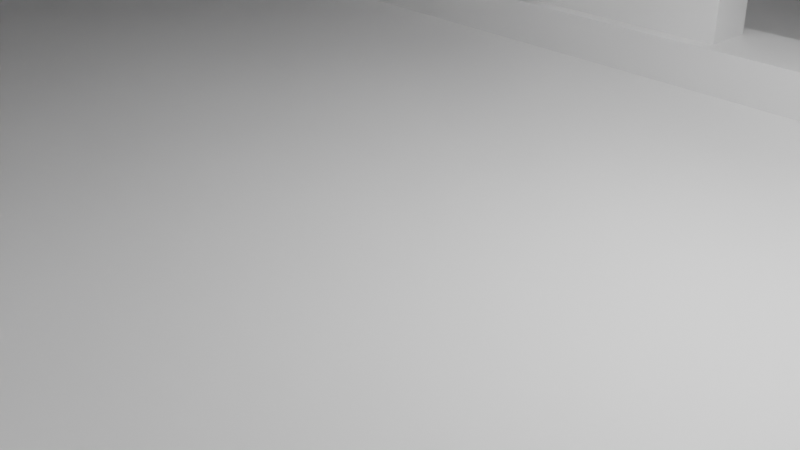 # Source: estacionServicio.blend  (saved by Blender 3.2.14; exported with 4.5.12 LTS)
import bpy
from mathutils import Matrix  # noqa: F401  (used for matrix-valued properties, if any)

bpy.ops.wm.read_factory_settings(use_empty=True)
scene = bpy.context.scene
scene.name = 'Scene'

# ---- collections
col_collection = bpy.data.collections.new('Collection'); scene.collection.children.link(col_collection)

# ---- images (referenced by path relative to the original .blend; pixels are not part of the script)
import os
ASSET_DIR = os.environ.get("B2B_ASSET_DIR", "")  # directory of the original .blend (textures are referenced by path, not embedded)
HERE = os.path.dirname(os.path.abspath(__file__))  # packed textures are extracted next to this script under _unpacked/

def load_image(name, relpath, width, height, colorspace="sRGB"):
    """Load a texture the original file referenced (path relative to the .blend, or extracted next to this script)."""
    p = next((c for c in (os.path.join(HERE, relpath), os.path.join(ASSET_DIR, relpath)) if relpath and os.path.exists(c)), "")
    if p:
        img = bpy.data.images.load(p, check_existing=True)
        img.name = name
    else:  # same state as the original file: an image datablock whose file is absent (Cycles renders it pink)
        img = bpy.data.images.new(name, width, height)
        img.source = "FILE"
        img.filepath = "//" + (relpath or name)
    img.colorspace_settings.name = colorspace
    return img
img_logoypf_png = load_image('logoYpf.png', 'imagenes/logoYpf.png', 1024, 1024, 'sRGB')

# ---- materials (node trees are filled in below, after node groups)
mat_default_obj = bpy.data.materials.new('Default OBJ')
mat_default_obj.use_transparent_shadow = False
mat_material_001 = bpy.data.materials.new('Material.001')
mat_material_001.use_transparent_shadow = False
mat_material_001.preview_render_type = 'CUBE'

# ---- material node trees
mat_default_obj.use_nodes = True; mat_default_obj.node_tree.nodes.clear()
_N = mat_default_obj.node_tree.nodes; _L = mat_default_obj.node_tree.links
n0 = _N.new('ShaderNodeBsdfPrincipled'); n0.name = 'Principled BSDF'; n0.location = (10, 300)
n0.distribution = 'GGX'
n0.subsurface_method = 'RANDOM_WALK_SKIN'
n0.inputs[3].default_value = 1.45
n0.inputs[27].default_value = (0.0, 0.0, 0.0, 1.0)
n0.inputs[28].default_value = 1.0
n1 = _N.new('ShaderNodeOutputMaterial'); n1.name = 'Material Output'; n1.location = (300, 300)
_L.new(n0.outputs[0], n1.inputs[0])
n1.is_active_output = True
mat_material_001.use_nodes = True; mat_material_001.node_tree.nodes.clear()
_N = mat_material_001.node_tree.nodes; _L = mat_material_001.node_tree.links
n0 = _N.new('ShaderNodeOutputMaterial'); n0.name = 'Material Output'; n0.location = (300, 300)
n1 = _N.new('ShaderNodeBsdfDiffuse'); n1.name = 'BSDF Difuso'; n1.location = (10, 300)
n2 = _N.new('ShaderNodeTexImage'); n2.name = 'Imagen'; n2.location = (-280, 280)
n2.image = img_logoypf_png
_L.new(n1.outputs[0], n0.inputs[0])
_L.new(n2.outputs[0], n1.inputs[0])
n0.is_active_output = True

# ---- world
world_world = bpy.data.worlds.new('World'); scene.world = world_world
world_world.use_nodes = True; world_world.node_tree.nodes.clear()
_N = world_world.node_tree.nodes; _L = world_world.node_tree.links
n0 = _N.new('ShaderNodeOutputWorld'); n0.name = 'World Output'; n0.location = (300, 300)
n1 = _N.new('ShaderNodeBackground'); n1.name = 'Background'; n1.location = (10, 300)
n1.inputs[0].default_value = (0.05088, 0.05088, 0.05088, 1.0)
_L.new(n1.outputs[0], n0.inputs[0])
n0.is_active_output = True
world_world.color = (0.05088, 0.05088, 0.05088)
world_world.use_sun_shadow = False
world_world.sun_shadow_jitter_overblur = 0.0

# ---- cameras
cam_camera = bpy.data.cameras.new('Camera')
cam_camera.clip_end = 100.0
cam_camera.ortho_scale = 7.314

# ---- lights
light_light = bpy.data.lights.new('Light', 'POINT')
light_light.transmission_factor = 0.0
light_light.energy = 1000.0
light_light.shadow_soft_size = 0.1
light_light.shadow_maximum_resolution = 0.006
light_light.use_absolute_resolution = True

# ---- meshes
me_techo = bpy.data.meshes.new('techo')
me_techo.from_pydata([(10.21, 7.399, 7.0), (9.939, 5.316, 7.0), (10.21, 7.399, -7.0), (9.939, 5.316, -7.0), (-16.94, 10.94, -7.0), (-17.21, 8.853, -7.0), (-16.94, 10.94, 7.0), (-17.21, 8.853, 7.0), (-16.94, 10.94, -7.0), (-16.94, 10.94, 7.0), (10.21, 7.399, -7.0), (10.21, 7.399, 7.0), (-17.21, 8.853, 7.0), (-17.21, 8.853, -7.0), (9.939, 5.316, 7.0), (9.939, 5.316, -7.0), (-16.94, 10.94, 7.0), (-17.21, 8.853, 7.0), (10.21, 7.399, 7.0), (9.939, 5.316, 7.0), (10.21, 7.399, -7.0), (9.939, 5.316, -7.0), (-16.94, 10.94, -7.0), (-17.21, 8.853, -7.0)], [], [(0, 1, 2), (1, 3, 2), (4, 5, 6), (5, 7, 6), (8, 9, 10), (9, 11, 10), (12, 13, 14), (13, 15, 14), (16, 17, 18), (17, 19, 18), (20, 21, 22), (21, 23, 22)])
me_techo.polygons.foreach_set('use_smooth', [True] * 12)
_uv = me_techo.uv_layers.new(name='UVMap')
_uv.uv.foreach_set('vector', [0.0, 1.0, 0.0, 0.0, 1.0, 1.0, 0.0, 0.0, 1.0, 0.0, 1.0, 1.0, 0.0, 1.0, 0.0, 0.0, 1.0, 1.0, 0.0, 0.0, 1.0, 0.0, 1.0, 1.0, 0.0, 1.0, 0.0, 0.0, 1.0, 1.0, 0.0, 0.0, 1.0, 0.0, 1.0, 1.0, 0.0, 1.0, 0.0, 0.0, 1.0, 1.0, 0.0, 0.0, 1.0, 0.0, 1.0, 1.0, 0.0, 1.0, 0.0, 0.0, 1.0, 1.0, 0.0, 0.0, 1.0, 0.0, 1.0, 1.0, 0.0, 1.0, 0.0, 0.0, 1.0, 1.0, 0.0, 0.0, 1.0, 0.0, 1.0, 1.0])
me_techo.materials.append(mat_default_obj)
me_techo.update()
me_techo.normals_split_custom_set([tuple(v) for v in zip(*[iter([0.9916, -0.1292, 0.0, 0.9916, -0.1292, 0.0, 0.9916, -0.1292, 0.0, 0.9916, -0.1292, 0.0, 0.9916, -0.1292, 0.0, 0.9916, -0.1292, 0.0, -0.9916, 0.1292, 0.0, -0.9916, 0.1292, 0.0, -0.9916, 0.1292, 0.0, -0.9916, 0.1292, 0.0, -0.9916, 0.1292, 0.0, -0.9916, 0.1292, 0.0, 0.1292, 0.9916, 0.0, 0.1292, 0.9916, 0.0, 0.1292, 0.9916, 0.0, 0.1292, 0.9916, 0.0, 0.1292, 0.9916, 0.0, 0.1292, 0.9916, 0.0, -0.1292, -0.9916, 0.0, -0.1292, -0.9916, 0.0, -0.1292, -0.9916, 0.0, -0.1292, -0.9916, 0.0, -0.1292, -0.9916, 0.0, -0.1292, -0.9916, 0.0, 3.317e-08, 0.0, 1.0, 2.994e-08, 0.0, 1.0, -2.994e-08, 0.0, 1.0, 2.994e-08, 0.0, 1.0, -3.317e-08, 0.0, 1.0, -2.994e-08, 0.0, 1.0, 0.0, 0.0, -1.0, -1.616e-09, 0.0, -1.0, -3.156e-08, 0.0, -1.0, -1.616e-09, 0.0, -1.0, -3.317e-08, 0.0, -1.0, -3.156e-08, 0.0, -1.0])] * 3)])
me_columna1 = bpy.data.meshes.new('columna1')
me_columna1.from_pydata([(-6.722, 10.5, 6.339), (-6.442, 10.5, 6.264), (-6.722, 0.0, 6.339), (-6.442, 0.0, 6.264), (-6.237, 10.5, 6.059), (-6.237, 0.0, 6.059), (-6.162, 10.5, 5.779), (-6.162, 0.0, 5.779), (-6.237, 10.5, 5.499), (-6.237, 0.0, 5.499), (-6.442, 10.5, 5.294), (-6.442, 0.0, 5.294), (-6.722, 10.5, 5.219), (-6.722, 0.0, 5.219), (-7.002, 10.5, 5.294), (-7.002, 0.0, 5.294), (-7.207, 10.5, 5.499), (-7.207, 0.0, 5.499), (-7.282, 10.5, 5.779), (-7.282, 0.0, 5.779), (-7.207, 10.5, 6.059), (-7.207, 0.0, 6.059), (-7.002, 10.5, 6.264), (-7.002, 0.0, 6.264), (-6.722, 10.5, 6.339), (-6.722, 0.0, 6.339)], [], [(0, 1, 2), (3, 2, 1), (1, 4, 3), (5, 3, 4), (4, 6, 5), (7, 5, 6), (6, 8, 7), (9, 7, 8), (8, 10, 9), (11, 9, 10), (10, 12, 11), (13, 11, 12), (12, 14, 13), (15, 13, 14), (14, 16, 15), (17, 15, 16), (16, 18, 17), (19, 17, 18), (18, 20, 19), (21, 19, 20), (20, 22, 21), (23, 21, 22), (22, 24, 23), (25, 23, 24)])
me_columna1.polygons.foreach_set('use_smooth', [True] * 24)
_uv = me_columna1.uv_layers.new(name='UVMap')
_uv.uv.foreach_set('vector', [0.0, 0.0, 0.08333, 0.0, 0.0, 1.0, 0.08333, 1.0, 0.0, 1.0, 0.08333, 0.0, 0.08333, 0.0, 0.1667, 0.0, 0.08333, 1.0, 0.1667, 1.0, 0.08333, 1.0, 0.1667, 0.0, 0.1667, 0.0, 0.25, 0.0, 0.1667, 1.0, 0.25, 1.0, 0.1667, 1.0, 0.25, 0.0, 0.25, 0.0, 0.3333, 0.0, 0.25, 1.0, 0.3333, 1.0, 0.25, 1.0, 0.3333, 0.0, 0.3333, 0.0, 0.4167, 0.0, 0.3333, 1.0, 0.4167, 1.0, 0.3333, 1.0, 0.4167, 0.0, 0.4167, 0.0, 0.5, 0.0, 0.4167, 1.0, 0.5, 1.0, 0.4167, 1.0, 0.5, 0.0, 0.5, 0.0, 0.5833, 0.0, 0.5, 1.0, 0.5833, 1.0, 0.5, 1.0, 0.5833, 0.0, 0.5833, 0.0, 0.6667, 0.0, 0.5833, 1.0, 0.6667, 1.0, 0.5833, 1.0, 0.6667, 0.0, 0.6667, 0.0, 0.75, 0.0, 0.6667, 1.0, 0.75, 1.0, 0.6667, 1.0, 0.75, 0.0, 0.75, 0.0, 0.8333, 0.0, 0.75, 1.0, 0.8333, 1.0, 0.75, 1.0, 0.8333, 0.0, 0.8333, 0.0, 0.9167, 0.0, 0.8333, 1.0, 0.9167, 1.0, 0.8333, 1.0, 0.9167, 0.0, 0.9167, 0.0, 1.0, 0.0, 0.9167, 1.0, 1.0, 1.0, 0.9167, 1.0, 1.0, 0.0])
me_columna1.materials.append(mat_default_obj)
me_columna1.update()
me_columna1.normals_split_custom_set([tuple(v) for v in zip(*[iter([-1.109e-05, 0.0, -1.0, -0.5, 0.0, -0.866, -6.72e-06, -1.131e-08, -1.0, -0.5, 0.0, -0.866, -6.72e-06, -1.131e-08, -1.0, -0.5, 0.0, -0.866, -0.5, 0.0, -0.866, -0.866, 0.0, -0.5, -0.5, 0.0, -0.866, -0.866, 0.0, -0.5, -0.5, 0.0, -0.866, -0.866, 0.0, -0.5, -0.866, 0.0, -0.5, -1.0, 0.0, -2.062e-06, -0.866, 0.0, -0.5, -1.0, 0.0, 2.396e-06, -0.866, 0.0, -0.5, -1.0, 0.0, -2.062e-06, -1.0, 0.0, -2.062e-06, -0.866, 0.0, 0.5, -1.0, 0.0, 2.396e-06, -0.866, 0.0, 0.5, -1.0, 0.0, 2.396e-06, -0.866, 0.0, 0.5, -0.866, 0.0, 0.5, -0.5, 0.0, 0.866, -0.866, 0.0, 0.5, -0.5, 0.0, 0.866, -0.866, 0.0, 0.5, -0.5, 0.0, 0.866, -0.5, 0.0, 0.866, -2.936e-06, 0.0, 1.0, -0.5, 0.0, 0.866, 2.936e-06, 0.0, 1.0, -0.5, 0.0, 0.866, -2.936e-06, 0.0, 1.0, -2.936e-06, 0.0, 1.0, 0.5, 0.0, 0.866, 2.936e-06, 0.0, 1.0, 0.5, 0.0, 0.866, 2.936e-06, 0.0, 1.0, 0.5, 0.0, 0.866, 0.5, 0.0, 0.866, 0.866, 0.0, 0.5, 0.5, 0.0, 0.866, 0.866, 0.0, 0.5, 0.5, 0.0, 0.866, 0.866, 0.0, 0.5, 0.866, 0.0, 0.5, 1.0, 0.0, 2.072e-06, 0.866, 0.0, 0.5, 1.0, 0.0, -2.072e-06, 0.866, 0.0, 0.5, 1.0, 0.0, 2.072e-06, 1.0, 0.0, 2.072e-06, 0.866, 0.0, -0.5, 1.0, 0.0, -2.072e-06, 0.866, 0.0, -0.5, 1.0, 0.0, -2.072e-06, 0.866, 0.0, -0.5, 0.866, 0.0, -0.5, 0.5, 0.0, -0.866, 0.866, 0.0, -0.5, 0.5, 0.0, -0.866, 0.866, 0.0, -0.5, 0.5, 0.0, -0.866, 0.5, 0.0, -0.866, 6.393e-06, 1.131e-08, -1.0, 0.5, 0.0, -0.866, 1.082e-05, 0.0, -1.0, 0.5, 0.0, -0.866, 6.393e-06, 1.131e-08, -1.0])] * 3)])
me_piso = bpy.data.meshes.new('piso')
me_piso.from_pydata([(20.69, 0.0525, 17.74), (20.69, -0.0525, 17.74), (20.69, 0.0525, -17.74), (20.69, -0.0525, -17.74), (-20.69, 0.0525, -17.74), (-20.69, -0.0525, -17.74), (-20.69, 0.0525, 17.74), (-20.69, -0.0525, 17.74), (-20.69, 0.0525, -17.74), (-20.69, 0.0525, 17.74), (20.69, 0.0525, -17.74), (20.69, 0.0525, 17.74), (-20.69, -0.0525, 17.74), (-20.69, -0.0525, -17.74), (20.69, -0.0525, 17.74), (20.69, -0.0525, -17.74), (-20.69, 0.0525, 17.74), (-20.69, -0.0525, 17.74), (20.69, 0.0525, 17.74), (20.69, -0.0525, 17.74), (20.69, 0.0525, -17.74), (20.69, -0.0525, -17.74), (-20.69, 0.0525, -17.74), (-20.69, -0.0525, -17.74)], [], [(0, 1, 2), (1, 3, 2), (4, 5, 6), (5, 7, 6), (8, 9, 10), (9, 11, 10), (12, 13, 14), (13, 15, 14), (16, 17, 18), (17, 19, 18), (20, 21, 22), (21, 23, 22)])
me_piso.polygons.foreach_set('use_smooth', [True] * 12)
_uv = me_piso.uv_layers.new(name='UVMap')
_uv.uv.foreach_set('vector', [0.0, 1.0, 0.0, 0.0, 1.0, 1.0, 0.0, 0.0, 1.0, 0.0, 1.0, 1.0, 0.0, 1.0, 0.0, 0.0, 1.0, 1.0, 0.0, 0.0, 1.0, 0.0, 1.0, 1.0, 0.0, 1.0, 0.0, 0.0, 1.0, 1.0, 0.0, 0.0, 1.0, 0.0, 1.0, 1.0, 0.0, 1.0, 0.0, 0.0, 1.0, 1.0, 0.0, 0.0, 1.0, 0.0, 1.0, 1.0, 0.0, 1.0, 0.0, 0.0, 1.0, 1.0, 0.0, 0.0, 1.0, 0.0, 1.0, 1.0, 0.0, 1.0, 0.0, 0.0, 1.0, 1.0, 0.0, 0.0, 1.0, 0.0, 1.0, 1.0])
me_piso.materials.append(mat_default_obj)
me_piso.update()
me_piso.normals_split_custom_set([tuple(v) for v in zip(*[iter([1.0, 0.0, 0.0, 1.0, 0.0, 0.0, 1.0, 0.0, 0.0, 1.0, 0.0, 0.0, 1.0, 0.0, 0.0, 1.0, 0.0, 0.0, -1.0, 0.0, 0.0, -1.0, 0.0, 0.0, -1.0, 0.0, 0.0, -1.0, 0.0, 0.0, -1.0, 0.0, 0.0, -1.0, 0.0, 0.0, 0.0, 1.0, 0.0, 0.0, 1.0, 0.0, 0.0, 1.0, 0.0, 0.0, 1.0, 0.0, 0.0, 1.0, 0.0, 0.0, 1.0, 0.0, 0.0, -1.0, 0.0, 0.0, -1.0, 0.0, 0.0, -1.0, 0.0, 0.0, -1.0, 0.0, 0.0, -1.0, 0.0, 0.0, -1.0, 0.0, 0.0, 0.0, 1.0, 0.0, 0.0, 1.0, 0.0, 0.0, 1.0, 0.0, 0.0, 1.0, 0.0, 0.0, 1.0, 0.0, 0.0, 1.0, 0.0, 0.0, -1.0, 0.0, 0.0, -1.0, 0.0, 0.0, -1.0, 0.0, 0.0, -1.0, 0.0, 0.0, -1.0, 0.0, 0.0, -1.0])] * 3)])
me_columna2 = bpy.data.meshes.new('columna2')
me_columna2.from_pydata([(-6.887, 10.5, -5.355), (-6.607, 10.5, -5.43), (-6.887, 0.0, -5.355), (-6.607, 0.0, -5.43), (-6.402, 10.5, -5.635), (-6.402, 0.0, -5.635), (-6.327, 10.5, -5.915), (-6.327, 0.0, -5.915), (-6.402, 10.5, -6.195), (-6.402, 0.0, -6.195), (-6.607, 10.5, -6.4), (-6.607, 0.0, -6.4), (-6.887, 10.5, -6.475), (-6.887, 0.0, -6.475), (-7.167, 10.5, -6.4), (-7.167, 0.0, -6.4), (-7.372, 10.5, -6.195), (-7.372, 0.0, -6.195), (-7.447, 10.5, -5.915), (-7.447, 0.0, -5.915), (-7.372, 10.5, -5.635), (-7.372, 0.0, -5.635), (-7.167, 10.5, -5.43), (-7.167, 0.0, -5.43), (-6.887, 10.5, -5.355), (-6.887, 0.0, -5.355)], [], [(0, 1, 2), (3, 2, 1), (1, 4, 3), (5, 3, 4), (4, 6, 5), (7, 5, 6), (6, 8, 7), (9, 7, 8), (8, 10, 9), (11, 9, 10), (10, 12, 11), (13, 11, 12), (12, 14, 13), (15, 13, 14), (14, 16, 15), (17, 15, 16), (16, 18, 17), (19, 17, 18), (18, 20, 19), (21, 19, 20), (20, 22, 21), (23, 21, 22), (22, 24, 23), (25, 23, 24)])
me_columna2.polygons.foreach_set('use_smooth', [True] * 24)
_uv = me_columna2.uv_layers.new(name='UVMap')
_uv.uv.foreach_set('vector', [0.0, 0.0, 0.08333, 0.0, 0.0, 1.0, 0.08333, 1.0, 0.0, 1.0, 0.08333, 0.0, 0.08333, 0.0, 0.1667, 0.0, 0.08333, 1.0, 0.1667, 1.0, 0.08333, 1.0, 0.1667, 0.0, 0.1667, 0.0, 0.25, 0.0, 0.1667, 1.0, 0.25, 1.0, 0.1667, 1.0, 0.25, 0.0, 0.25, 0.0, 0.3333, 0.0, 0.25, 1.0, 0.3333, 1.0, 0.25, 1.0, 0.3333, 0.0, 0.3333, 0.0, 0.4167, 0.0, 0.3333, 1.0, 0.4167, 1.0, 0.3333, 1.0, 0.4167, 0.0, 0.4167, 0.0, 0.5, 0.0, 0.4167, 1.0, 0.5, 1.0, 0.4167, 1.0, 0.5, 0.0, 0.5, 0.0, 0.5833, 0.0, 0.5, 1.0, 0.5833, 1.0, 0.5, 1.0, 0.5833, 0.0, 0.5833, 0.0, 0.6667, 0.0, 0.5833, 1.0, 0.6667, 1.0, 0.5833, 1.0, 0.6667, 0.0, 0.6667, 0.0, 0.75, 0.0, 0.6667, 1.0, 0.75, 1.0, 0.6667, 1.0, 0.75, 0.0, 0.75, 0.0, 0.8333, 0.0, 0.75, 1.0, 0.8333, 1.0, 0.75, 1.0, 0.8333, 0.0, 0.8333, 0.0, 0.9167, 0.0, 0.8333, 1.0, 0.9167, 1.0, 0.8333, 1.0, 0.9167, 0.0, 0.9167, 0.0, 1.0, 0.0, 0.9167, 1.0, 1.0, 1.0, 0.9167, 1.0, 1.0, 0.0])
me_columna2.materials.append(mat_default_obj)
me_columna2.update()
me_columna2.normals_split_custom_set([tuple(v) for v in zip(*[iter([-6.795e-06, 0.0, -1.0, -0.5, 0.0, -0.866, -1.121e-05, -1.131e-08, -1.0, -0.5, 0.0, -0.866, -1.121e-05, -1.131e-08, -1.0, -0.5, 0.0, -0.866, -0.5, 0.0, -0.866, -0.866, 0.0, -0.5, -0.5, 0.0, -0.866, -0.866, 0.0, -0.5, -0.5, 0.0, -0.866, -0.866, 0.0, -0.5, -0.866, 0.0, -0.5, -1.0, 0.0, -2.092e-06, -0.866, 0.0, -0.5, -1.0, 0.0, 1.414e-06, -0.866, 0.0, -0.5, -1.0, 0.0, -2.092e-06, -1.0, 0.0, -2.092e-06, -0.866, 0.0, 0.5, -1.0, 0.0, 1.414e-06, -0.866, 0.0, 0.5, -1.0, 0.0, 1.414e-06, -0.866, 0.0, 0.5, -0.866, 0.0, 0.5, -0.5, 0.0, 0.866, -0.866, 0.0, 0.5, -0.5, 0.0, 0.866, -0.866, 0.0, 0.5, -0.5, 0.0, 0.866, -0.5, 0.0, 0.866, -1.945e-06, 0.0, 1.0, -0.5, 0.0, 0.866, 1.552e-06, 0.0, 1.0, -0.5, 0.0, 0.866, -1.945e-06, 0.0, 1.0, -1.945e-06, 0.0, 1.0, 0.5, 0.0, 0.866, 1.552e-06, 0.0, 1.0, 0.5, 0.0, 0.866, 1.552e-06, 0.0, 1.0, 0.5, 0.0, 0.866, 0.5, 0.0, 0.866, 0.866, 0.0, 0.5, 0.5, 0.0, 0.866, 0.866, 0.0, 0.5, 0.5, 0.0, 0.866, 0.866, 0.0, 0.5, 0.866, 0.0, 0.5, 1.0, 0.0, 1.424e-06, 0.866, 0.0, 0.5, 1.0, 0.0, -2.072e-06, 0.866, 0.0, 0.5, 1.0, 0.0, 1.424e-06, 1.0, 0.0, 1.424e-06, 0.866, 0.0, -0.5, 1.0, 0.0, -2.072e-06, 0.866, 0.0, -0.5, 1.0, 0.0, -2.072e-06, 0.866, 0.0, -0.5, 0.866, 0.0, -0.5, 0.5, 0.0, -0.866, 0.866, 0.0, -0.5, 0.5, 0.0, -0.866, 0.866, 0.0, -0.5, 0.5, 0.0, -0.866, 0.5, 0.0, -0.866, 1.121e-05, 1.131e-08, -1.0, 0.5, 0.0, -0.866, 6.795e-06, 0.0, -1.0, 0.5, 0.0, -0.866, 1.121e-05, 1.131e-08, -1.0])] * 3)])
me_columna5 = bpy.data.meshes.new('columna5')
me_columna5.from_pydata([(8.188, 8.4, 6.379), (8.468, 8.4, 6.304), (8.188, 0.0, 6.379), (8.468, 0.0, 6.304), (8.673, 8.4, 6.099), (8.673, 0.0, 6.099), (8.748, 8.4, 5.819), (8.748, 0.0, 5.819), (8.673, 8.4, 5.539), (8.673, 0.0, 5.539), (8.468, 8.4, 5.334), (8.468, 0.0, 5.334), (8.188, 8.4, 5.259), (8.188, 0.0, 5.259), (7.908, 8.4, 5.334), (7.908, 0.0, 5.334), (7.703, 8.4, 5.539), (7.703, 0.0, 5.539), (7.628, 8.4, 5.819), (7.628, 0.0, 5.819), (7.703, 8.4, 6.099), (7.703, 0.0, 6.099), (7.908, 8.4, 6.304), (7.908, 0.0, 6.304), (8.188, 8.4, 6.379), (8.188, 0.0, 6.379)], [], [(0, 1, 2), (3, 2, 1), (1, 4, 3), (5, 3, 4), (4, 6, 5), (7, 5, 6), (6, 8, 7), (9, 7, 8), (8, 10, 9), (11, 9, 10), (10, 12, 11), (13, 11, 12), (12, 14, 13), (15, 13, 14), (14, 16, 15), (17, 15, 16), (16, 18, 17), (19, 17, 18), (18, 20, 19), (21, 19, 20), (20, 22, 21), (23, 21, 22), (22, 24, 23), (25, 23, 24)])
me_columna5.polygons.foreach_set('use_smooth', [True] * 24)
_uv = me_columna5.uv_layers.new(name='UVMap')
_uv.uv.foreach_set('vector', [0.0, 0.0, 0.08333, 0.0, 0.0, 1.0, 0.08333, 1.0, 0.0, 1.0, 0.08333, 0.0, 0.08333, 0.0, 0.1667, 0.0, 0.08333, 1.0, 0.1667, 1.0, 0.08333, 1.0, 0.1667, 0.0, 0.1667, 0.0, 0.25, 0.0, 0.1667, 1.0, 0.25, 1.0, 0.1667, 1.0, 0.25, 0.0, 0.25, 0.0, 0.3333, 0.0, 0.25, 1.0, 0.3333, 1.0, 0.25, 1.0, 0.3333, 0.0, 0.3333, 0.0, 0.4167, 0.0, 0.3333, 1.0, 0.4167, 1.0, 0.3333, 1.0, 0.4167, 0.0, 0.4167, 0.0, 0.5, 0.0, 0.4167, 1.0, 0.5, 1.0, 0.4167, 1.0, 0.5, 0.0, 0.5, 0.0, 0.5833, 0.0, 0.5, 1.0, 0.5833, 1.0, 0.5, 1.0, 0.5833, 0.0, 0.5833, 0.0, 0.6667, 0.0, 0.5833, 1.0, 0.6667, 1.0, 0.5833, 1.0, 0.6667, 0.0, 0.6667, 0.0, 0.75, 0.0, 0.6667, 1.0, 0.75, 1.0, 0.6667, 1.0, 0.75, 0.0, 0.75, 0.0, 0.8333, 0.0, 0.75, 1.0, 0.8333, 1.0, 0.75, 1.0, 0.8333, 0.0, 0.8333, 0.0, 0.9167, 0.0, 0.8333, 1.0, 0.9167, 1.0, 0.8333, 1.0, 0.9167, 0.0, 0.9167, 0.0, 1.0, 0.0, 0.9167, 1.0, 1.0, 1.0, 0.9167, 1.0, 1.0, 0.0])
me_columna5.materials.append(mat_default_obj)
me_columna5.update()
me_columna5.normals_split_custom_set([tuple(v) for v in zip(*[iter([-1.185e-05, 0.0, -1.0, -0.5, 0.0, -0.866, -9.12e-06, -1.131e-08, -1.0, -0.5, 0.0, -0.866, -9.12e-06, -1.131e-08, -1.0, -0.5, 0.0, -0.866, -0.5, 0.0, -0.866, -0.866, 0.0, -0.5, -0.5, 0.0, -0.866, -0.866, 0.0, -0.5, -0.5, 0.0, -0.866, -0.866, 0.0, -0.5, -0.866, 0.0, -0.5, -1.0, 0.0, -2.386e-06, -0.866, 0.0, -0.5, -1.0, 0.0, 1.974e-06, -0.866, 0.0, -0.5, -1.0, 0.0, -2.386e-06, -1.0, 0.0, -2.386e-06, -0.866, 0.0, 0.5, -1.0, 0.0, 1.974e-06, -0.866, 0.0, 0.5, -1.0, 0.0, 1.974e-06, -0.866, 0.0, 0.5, -0.866, 0.0, 0.5, -0.5, 0.0, 0.866, -0.866, 0.0, 0.5, -0.5, 0.0, 0.866, -0.866, 0.0, 0.5, -0.5, 0.0, 0.866, -0.5, 0.0, 0.866, -7.169e-07, 0.0, 1.0, -0.5, 0.0, 0.866, 2.946e-07, 0.0, 1.0, -0.5, 0.0, 0.866, -7.169e-07, 0.0, 1.0, -7.169e-07, 0.0, 1.0, 0.5, 0.0, 0.866, 2.946e-07, 0.0, 1.0, 0.5, 0.0, 0.866, 2.946e-07, 0.0, 1.0, 0.5, 0.0, 0.866, 0.5, 0.0, 0.866, 0.866, 0.0, 0.5, 0.5, 0.0, 0.866, 0.866, 0.0, 0.5, 0.5, 0.0, 0.866, 0.866, 0.0, 0.5, 0.866, 0.0, 0.5, 1.0, 0.0, 1.984e-06, 0.866, 0.0, 0.5, 1.0, 0.0, -1.591e-06, 0.866, 0.0, 0.5, 1.0, 0.0, 1.984e-06, 1.0, 0.0, 1.984e-06, 0.866, 0.0, -0.5, 1.0, 0.0, -1.591e-06, 0.866, 0.0, -0.5, 1.0, 0.0, -1.591e-06, 0.866, 0.0, -0.5, 0.866, 0.0, -0.5, 0.5, 0.0, -0.866, 0.866, 0.0, -0.5, 0.5, 0.0, -0.866, 0.866, 0.0, -0.5, 0.5, 0.0, -0.866, 0.5, 0.0, -0.866, 9.12e-06, 1.131e-08, -1.0, 0.5, 0.0, -0.866, 1.185e-05, 0.0, -1.0, 0.5, 0.0, -0.866, 9.12e-06, 1.131e-08, -1.0])] * 3)])
me_columna3 = bpy.data.meshes.new('columna3')
me_columna3.from_pydata([(2.001, 9.1, 6.366), (2.281, 9.1, 6.291), (2.001, 0.0, 6.366), (2.281, 0.0, 6.291), (2.486, 9.1, 6.086), (2.486, 0.0, 6.086), (2.561, 9.1, 5.806), (2.561, 0.0, 5.806), (2.486, 9.1, 5.526), (2.486, 0.0, 5.526), (2.281, 9.1, 5.321), (2.281, 0.0, 5.321), (2.001, 9.1, 5.246), (2.001, 0.0, 5.246), (1.721, 9.1, 5.321), (1.721, 0.0, 5.321), (1.516, 9.1, 5.526), (1.516, 0.0, 5.526), (1.441, 9.1, 5.806), (1.441, 0.0, 5.806), (1.516, 9.1, 6.086), (1.516, 0.0, 6.086), (1.721, 9.1, 6.291), (1.721, 0.0, 6.291), (2.001, 9.1, 6.366), (2.001, 0.0, 6.366)], [], [(0, 1, 2), (3, 2, 1), (1, 4, 3), (5, 3, 4), (4, 6, 5), (7, 5, 6), (6, 8, 7), (9, 7, 8), (8, 10, 9), (11, 9, 10), (10, 12, 11), (13, 11, 12), (12, 14, 13), (15, 13, 14), (14, 16, 15), (17, 15, 16), (16, 18, 17), (19, 17, 18), (18, 20, 19), (21, 19, 20), (20, 22, 21), (23, 21, 22), (22, 24, 23), (25, 23, 24)])
me_columna3.polygons.foreach_set('use_smooth', [True] * 24)
_uv = me_columna3.uv_layers.new(name='UVMap')
_uv.uv.foreach_set('vector', [0.0, 0.0, 0.08333, 0.0, 0.0, 1.0, 0.08333, 1.0, 0.0, 1.0, 0.08333, 0.0, 0.08333, 0.0, 0.1667, 0.0, 0.08333, 1.0, 0.1667, 1.0, 0.08333, 1.0, 0.1667, 0.0, 0.1667, 0.0, 0.25, 0.0, 0.1667, 1.0, 0.25, 1.0, 0.1667, 1.0, 0.25, 0.0, 0.25, 0.0, 0.3333, 0.0, 0.25, 1.0, 0.3333, 1.0, 0.25, 1.0, 0.3333, 0.0, 0.3333, 0.0, 0.4167, 0.0, 0.3333, 1.0, 0.4167, 1.0, 0.3333, 1.0, 0.4167, 0.0, 0.4167, 0.0, 0.5, 0.0, 0.4167, 1.0, 0.5, 1.0, 0.4167, 1.0, 0.5, 0.0, 0.5, 0.0, 0.5833, 0.0, 0.5, 1.0, 0.5833, 1.0, 0.5, 1.0, 0.5833, 0.0, 0.5833, 0.0, 0.6667, 0.0, 0.5833, 1.0, 0.6667, 1.0, 0.5833, 1.0, 0.6667, 0.0, 0.6667, 0.0, 0.75, 0.0, 0.6667, 1.0, 0.75, 1.0, 0.6667, 1.0, 0.75, 0.0, 0.75, 0.0, 0.8333, 0.0, 0.75, 1.0, 0.8333, 1.0, 0.75, 1.0, 0.8333, 0.0, 0.8333, 0.0, 0.9167, 0.0, 0.8333, 1.0, 0.9167, 1.0, 0.8333, 1.0, 0.9167, 0.0, 0.9167, 0.0, 1.0, 0.0, 0.9167, 1.0, 1.0, 1.0, 0.9167, 1.0, 1.0, 0.0])
me_columna3.materials.append(mat_default_obj)
me_columna3.update()
me_columna3.normals_split_custom_set([tuple(v) for v in zip(*[iter([-6.959e-06, 0.0, -1.0, -0.5, 0.0, -0.866, -6.944e-06, -1.131e-08, -1.0, -0.5, 0.0, -0.866, -6.944e-06, -1.131e-08, -1.0, -0.5, 0.0, -0.866, -0.5, 0.0, -0.866, -0.866, 0.0, -0.5, -0.5, 0.0, -0.866, -0.866, 0.0, -0.5, -0.5, 0.0, -0.866, -0.866, 0.0, -0.5, -0.866, 0.0, -0.5, -1.0, 0.0, -1.581e-06, -0.866, 0.0, -0.5, -1.0, 0.0, 1.581e-06, -0.866, 0.0, -0.5, -1.0, 0.0, -1.581e-06, -1.0, 0.0, -1.581e-06, -0.866, 0.0, 0.5, -1.0, 0.0, 1.581e-06, -0.866, 0.0, 0.5, -1.0, 0.0, 1.581e-06, -0.866, 0.0, 0.5, -0.866, 0.0, 0.5, -0.5, 0.0, 0.866, -0.866, 0.0, 0.5, -0.5, 0.0, 0.866, -0.866, 0.0, 0.5, -0.5, 0.0, 0.866, -0.5, 0.0, 0.866, -3.31e-06, 0.0, 1.0, -0.5, 0.0, 0.866, 1.945e-06, 0.0, 1.0, -0.5, 0.0, 0.866, -3.31e-06, 0.0, 1.0, -3.31e-06, 0.0, 1.0, 0.5, 0.0, 0.866, 1.945e-06, 0.0, 1.0, 0.5, 0.0, 0.866, 1.945e-06, 0.0, 1.0, 0.5, 0.0, 0.866, 0.5, 0.0, 0.866, 0.866, 0.0, 0.5, 0.5, 0.0, 0.866, 0.866, 0.0, 0.5, 0.5, 0.0, 0.866, 0.866, 0.0, 0.5, 0.866, 0.0, 0.5, 1.0, 0.0, 1.424e-06, 0.866, 0.0, 0.5, 1.0, 0.0, -1.748e-06, 0.866, 0.0, 0.5, 1.0, 0.0, 1.424e-06, 1.0, 0.0, 1.424e-06, 0.866, 0.0, -0.5, 1.0, 0.0, -1.748e-06, 0.866, 0.0, -0.5, 1.0, 0.0, -1.748e-06, 0.866, 0.0, -0.5, 0.866, 0.0, -0.5, 0.5, 0.0, -0.866, 0.866, 0.0, -0.5, 0.5, 0.0, -0.866, 0.866, 0.0, -0.5, 0.5, 0.0, -0.866, 0.5, 0.0, -0.866, 6.944e-06, 1.131e-08, -1.0, 0.5, 0.0, -0.866, 6.959e-06, 0.0, -1.0, 0.5, 0.0, -0.866, 6.944e-06, 1.131e-08, -1.0])] * 3)])
me_columna4 = bpy.data.meshes.new('columna4')
me_columna4.from_pydata([(2.114, 9.1, -5.425), (2.394, 9.1, -5.5), (2.114, 0.0, -5.425), (2.394, 0.0, -5.5), (2.599, 9.1, -5.705), (2.599, 0.0, -5.705), (2.674, 9.1, -5.985), (2.674, 0.0, -5.985), (2.599, 9.1, -6.265), (2.599, 0.0, -6.265), (2.394, 9.1, -6.47), (2.394, 0.0, -6.47), (2.114, 9.1, -6.545), (2.114, 0.0, -6.545), (1.834, 9.1, -6.47), (1.834, 0.0, -6.47), (1.629, 9.1, -6.265), (1.629, 0.0, -6.265), (1.554, 9.1, -5.985), (1.554, 0.0, -5.985), (1.629, 9.1, -5.705), (1.629, 0.0, -5.705), (1.834, 9.1, -5.5), (1.834, 0.0, -5.5), (2.114, 9.1, -5.425), (2.114, 0.0, -5.425)], [], [(0, 1, 2), (3, 2, 1), (1, 4, 3), (5, 3, 4), (4, 6, 5), (7, 5, 6), (6, 8, 7), (9, 7, 8), (8, 10, 9), (11, 9, 10), (10, 12, 11), (13, 11, 12), (12, 14, 13), (15, 13, 14), (14, 16, 15), (17, 15, 16), (16, 18, 17), (19, 17, 18), (18, 20, 19), (21, 19, 20), (20, 22, 21), (23, 21, 22), (22, 24, 23), (25, 23, 24)])
me_columna4.polygons.foreach_set('use_smooth', [True] * 24)
_uv = me_columna4.uv_layers.new(name='UVMap')
_uv.uv.foreach_set('vector', [0.0, 0.0, 0.08333, 0.0, 0.0, 1.0, 0.08333, 1.0, 0.0, 1.0, 0.08333, 0.0, 0.08333, 0.0, 0.1667, 0.0, 0.08333, 1.0, 0.1667, 1.0, 0.08333, 1.0, 0.1667, 0.0, 0.1667, 0.0, 0.25, 0.0, 0.1667, 1.0, 0.25, 1.0, 0.1667, 1.0, 0.25, 0.0, 0.25, 0.0, 0.3333, 0.0, 0.25, 1.0, 0.3333, 1.0, 0.25, 1.0, 0.3333, 0.0, 0.3333, 0.0, 0.4167, 0.0, 0.3333, 1.0, 0.4167, 1.0, 0.3333, 1.0, 0.4167, 0.0, 0.4167, 0.0, 0.5, 0.0, 0.4167, 1.0, 0.5, 1.0, 0.4167, 1.0, 0.5, 0.0, 0.5, 0.0, 0.5833, 0.0, 0.5, 1.0, 0.5833, 1.0, 0.5, 1.0, 0.5833, 0.0, 0.5833, 0.0, 0.6667, 0.0, 0.5833, 1.0, 0.6667, 1.0, 0.5833, 1.0, 0.6667, 0.0, 0.6667, 0.0, 0.75, 0.0, 0.6667, 1.0, 0.75, 1.0, 0.6667, 1.0, 0.75, 0.0, 0.75, 0.0, 0.8333, 0.0, 0.75, 1.0, 0.8333, 1.0, 0.75, 1.0, 0.8333, 0.0, 0.8333, 0.0, 0.9167, 0.0, 0.8333, 1.0, 0.9167, 1.0, 0.8333, 1.0, 0.9167, 0.0, 0.9167, 0.0, 1.0, 0.0, 0.9167, 1.0, 1.0, 1.0, 0.9167, 1.0, 1.0, 0.0])
me_columna4.materials.append(mat_default_obj)
me_columna4.update()
me_columna4.normals_split_custom_set([tuple(v) for v in zip(*[iter([-9.656e-06, 0.0, -1.0, -0.5, 0.0, -0.866, -7.078e-06, -1.131e-08, -1.0, -0.5, 0.0, -0.866, -7.078e-06, -1.131e-08, -1.0, -0.5, 0.0, -0.866, -0.5, 0.0, -0.866, -0.866, 0.0, -0.5, -0.5, 0.0, -0.866, -0.866, 0.0, -0.5, -0.5, 0.0, -0.866, -0.866, 0.0, -0.5, -0.866, 0.0, -0.5, -1.0, 0.0, -2.681e-06, -0.866, 0.0, -0.5, -1.0, 0.0, 1.935e-06, -0.866, 0.0, -0.5, -1.0, 0.0, -2.681e-06, -1.0, 0.0, -2.681e-06, -0.866, 0.0, 0.5, -1.0, 0.0, 1.935e-06, -0.866, 0.0, 0.5, -1.0, 0.0, 1.935e-06, -0.866, 0.0, 0.5, -0.866, 0.0, 0.5, -0.5, 0.0, 0.866, -0.866, 0.0, 0.5, -0.5, 0.0, 0.866, -0.866, 0.0, 0.5, -0.5, 0.0, 0.866, -0.5, 0.0, 0.866, -3.31e-06, 0.0, 1.0, -0.5, 0.0, 0.866, 3.31e-06, 0.0, 1.0, -0.5, 0.0, 0.866, -3.31e-06, 0.0, 1.0, -3.31e-06, 0.0, 1.0, 0.5, 0.0, 0.866, 3.31e-06, 0.0, 1.0, 0.5, 0.0, 0.866, 3.31e-06, 0.0, 1.0, 0.5, 0.0, 0.866, 0.5, 0.0, 0.866, 0.866, 0.0, 0.5, 0.5, 0.0, 0.866, 0.866, 0.0, 0.5, 0.5, 0.0, 0.866, 0.866, 0.0, 0.5, 0.866, 0.0, 0.5, 1.0, 0.0, 2.514e-06, 0.866, 0.0, 0.5, 1.0, 0.0, -1.375e-06, 0.866, 0.0, 0.5, 1.0, 0.0, 2.514e-06, 1.0, 0.0, 2.514e-06, 0.866, 0.0, -0.5, 1.0, 0.0, -1.375e-06, 0.866, 0.0, -0.5, 1.0, 0.0, -1.375e-06, 0.866, 0.0, -0.5, 0.866, 0.0, -0.5, 0.5, 0.0, -0.866, 0.866, 0.0, -0.5, 0.5, 0.0, -0.866, 0.866, 0.0, -0.5, 0.5, 0.0, -0.866, 0.5, 0.0, -0.866, 7.078e-06, 1.131e-08, -1.0, 0.5, 0.0, -0.866, 9.656e-06, 0.0, -1.0, 0.5, 0.0, -0.866, 7.078e-06, 1.131e-08, -1.0])] * 3)])
me_columna6 = bpy.data.meshes.new('columna6')
me_columna6.from_pydata([(8.188, 8.387, -5.382), (8.468, 8.387, -5.457), (8.188, -0.01312, -5.382), (8.468, -0.01312, -5.457), (8.673, 8.387, -5.662), (8.673, -0.01312, -5.662), (8.748, 8.387, -5.942), (8.748, -0.01312, -5.942), (8.673, 8.387, -6.222), (8.673, -0.01312, -6.222), (8.468, 8.387, -6.427), (8.468, -0.01312, -6.427), (8.188, 8.387, -6.502), (8.188, -0.01312, -6.502), (7.908, 8.387, -6.427), (7.908, -0.01312, -6.427), (7.703, 8.387, -6.222), (7.703, -0.01312, -6.222), (7.628, 8.387, -5.942), (7.628, -0.01312, -5.942), (7.703, 8.387, -5.662), (7.703, -0.01312, -5.662), (7.908, 8.387, -5.457), (7.908, -0.01312, -5.457), (8.188, 8.387, -5.382), (8.188, -0.01312, -5.382)], [], [(0, 1, 2), (3, 2, 1), (1, 4, 3), (5, 3, 4), (4, 6, 5), (7, 5, 6), (6, 8, 7), (9, 7, 8), (8, 10, 9), (11, 9, 10), (10, 12, 11), (13, 11, 12), (12, 14, 13), (15, 13, 14), (14, 16, 15), (17, 15, 16), (16, 18, 17), (19, 17, 18), (18, 20, 19), (21, 19, 20), (20, 22, 21), (23, 21, 22), (22, 24, 23), (25, 23, 24)])
me_columna6.polygons.foreach_set('use_smooth', [True] * 24)
_uv = me_columna6.uv_layers.new(name='UVMap')
_uv.uv.foreach_set('vector', [0.0, 0.0, 0.08333, 0.0, 0.0, 1.0, 0.08333, 1.0, 0.0, 1.0, 0.08333, 0.0, 0.08333, 0.0, 0.1667, 0.0, 0.08333, 1.0, 0.1667, 1.0, 0.08333, 1.0, 0.1667, 0.0, 0.1667, 0.0, 0.25, 0.0, 0.1667, 1.0, 0.25, 1.0, 0.1667, 1.0, 0.25, 0.0, 0.25, 0.0, 0.3333, 0.0, 0.25, 1.0, 0.3333, 1.0, 0.25, 1.0, 0.3333, 0.0, 0.3333, 0.0, 0.4167, 0.0, 0.3333, 1.0, 0.4167, 1.0, 0.3333, 1.0, 0.4167, 0.0, 0.4167, 0.0, 0.5, 0.0, 0.4167, 1.0, 0.5, 1.0, 0.4167, 1.0, 0.5, 0.0, 0.5, 0.0, 0.5833, 0.0, 0.5, 1.0, 0.5833, 1.0, 0.5, 1.0, 0.5833, 0.0, 0.5833, 0.0, 0.6667, 0.0, 0.5833, 1.0, 0.6667, 1.0, 0.5833, 1.0, 0.6667, 0.0, 0.6667, 0.0, 0.75, 0.0, 0.6667, 1.0, 0.75, 1.0, 0.6667, 1.0, 0.75, 0.0, 0.75, 0.0, 0.8333, 0.0, 0.75, 1.0, 0.8333, 1.0, 0.75, 1.0, 0.8333, 0.0, 0.8333, 0.0, 0.9167, 0.0, 0.8333, 1.0, 0.9167, 1.0, 0.8333, 1.0, 0.9167, 0.0, 0.9167, 0.0, 1.0, 0.0, 0.9167, 1.0, 1.0, 1.0, 0.9167, 1.0, 1.0, 0.0])
me_columna6.materials.append(mat_default_obj)
me_columna6.update()
me_columna6.normals_split_custom_set([tuple(v) for v in zip(*[iter([-8.926e-06, 0.0, -1.0, -0.5, 0.0, -0.866, -6.065e-06, -1.131e-08, -1.0, -0.5, 0.0, -0.866, -6.065e-06, -1.131e-08, -1.0, -0.5, 0.0, -0.866, -0.5, 0.0, -0.866, -0.866, 0.0, -0.5, -0.5, 0.0, -0.866, -0.866, 0.0, -0.5, -0.5, 0.0, -0.866, -0.866, 0.0, -0.5, -0.866, 0.0, -0.5, -1.0, 0.0, -1.974e-06, -0.866, 0.0, -0.5, -1.0, 0.0, 2.799e-06, -0.866, 0.0, -0.5, -1.0, 0.0, -1.974e-06, -1.0, 0.0, -1.974e-06, -0.866, 0.0, 0.5, -1.0, 0.0, 2.799e-06, -0.866, 0.0, 0.5, -1.0, 0.0, 2.799e-06, -0.866, 0.0, 0.5, -0.866, 0.0, 0.5, -0.5, 0.0, 0.866, -0.866, 0.0, 0.5, -0.5, 0.0, 0.866, -0.866, 0.0, 0.5, -0.5, 0.0, 0.866, -0.5, 0.0, 0.866, -7.759e-07, 0.0, 1.0, -0.5, 0.0, 0.866, -1.208e-06, 0.0, 1.0, -0.5, 0.0, 0.866, -7.759e-07, 0.0, 1.0, -7.759e-07, 0.0, 1.0, 0.5, 0.0, 0.866, -1.208e-06, 0.0, 1.0, 0.5, 0.0, 0.866, -1.208e-06, 0.0, 1.0, 0.5, 0.0, 0.866, 0.5, 0.0, 0.866, 0.866, 0.0, 0.5, 0.5, 0.0, 0.866, 0.866, 0.0, 0.5, 0.5, 0.0, 0.866, 0.866, 0.0, 0.5, 0.866, 0.0, 0.5, 1.0, 0.0, 2.377e-06, 0.866, 0.0, 0.5, 1.0, 0.0, -2.377e-06, 0.866, 0.0, 0.5, 1.0, 0.0, 2.377e-06, 1.0, 0.0, 2.377e-06, 0.866, 0.0, -0.5, 1.0, 0.0, -2.377e-06, 0.866, 0.0, -0.5, 1.0, 0.0, -2.377e-06, 0.866, 0.0, -0.5, 0.866, 0.0, -0.5, 0.5, 0.0, -0.866, 0.866, 0.0, -0.5, 0.5, 0.0, -0.866, 0.866, 0.0, -0.5, 0.5, 0.0, -0.866, 0.5, 0.0, -0.866, 6.124e-06, 1.131e-08, -1.0, 0.5, 0.0, -0.866, 8.836e-06, 0.0, -1.0, 0.5, 0.0, -0.866, 6.124e-06, 1.131e-08, -1.0])] * 3)])
me_logo = bpy.data.meshes.new('logo')
me_logo.from_pydata([(-5.014, 13.66, -9.575), (-5.014, 11.91, -9.575), (-5.014, 13.66, -13.07), (-5.014, 11.91, -13.07), (-8.864, 13.66, -13.07), (-8.864, 11.91, -13.07), (-8.864, 13.66, -9.575), (-8.864, 11.91, -9.575), (-8.864, 13.66, -13.07), (-8.864, 13.66, -9.575), (-5.014, 13.66, -13.07), (-5.014, 13.66, -9.575), (-8.864, 11.91, -9.575), (-8.864, 11.91, -13.07), (-5.014, 11.91, -9.575), (-5.014, 11.91, -13.07), (-8.864, 13.66, -9.575), (-8.864, 11.91, -9.575), (-5.014, 13.66, -9.575), (-5.014, 11.91, -9.575), (-5.014, 13.66, -13.07), (-5.014, 11.91, -13.07), (-8.864, 13.66, -13.07), (-8.864, 11.91, -13.07)], [], [(0, 1, 2), (1, 3, 2), (4, 5, 6), (5, 7, 6), (8, 9, 10), (9, 11, 10), (12, 13, 14), (13, 15, 14), (16, 17, 18), (17, 19, 18), (20, 21, 22), (21, 23, 22)])
me_logo.polygons.foreach_set('use_smooth', [True] * 12)
_uv = me_logo.uv_layers.new(name='UVMap')
_uv.uv.foreach_set('vector', [0.0, 1.0, 0.0, 0.0, 1.0, 1.0, 0.0, 0.0, 1.0, 0.0, 1.0, 1.0, 0.0, 1.0, 0.0, 0.0, 1.0, 1.0, 0.0, 0.0, 1.0, 0.0, 1.0, 1.0, 0.0, 1.0, 0.0, 0.0, 1.0, 1.0, 0.0, 0.0, 1.0, 0.0, 1.0, 1.0, 0.0, 1.0, 0.0, 0.0, 1.0, 1.0, 0.0, 0.0, 1.0, 0.0, 1.0, 1.0, 0.7125, 0.2465, 0.5914, 0.7834, 0.2606, 0.2166, 0.5914, 0.7834, 0.2459, 0.2794, 0.2606, 0.2166, 0.0, 1.0, 0.0, 0.0, 1.0, 1.0, 0.0, 0.0, 1.0, 0.0, 1.0, 1.0])
me_logo.materials.append(mat_material_001)
me_logo.update()
me_logo.normals_split_custom_set([tuple(v) for v in zip(*[iter([1.0, 0.0, 0.0, 1.0, 0.0, 0.0, 1.0, 0.0, 0.0, 1.0, 0.0, 0.0, 1.0, 0.0, 0.0, 1.0, 0.0, 0.0, -1.0, 0.0, 0.0, -1.0, 0.0, 0.0, -1.0, 0.0, 0.0, -1.0, 0.0, 0.0, -1.0, 0.0, 0.0, -1.0, 0.0, 0.0, 0.0, 1.0, 0.0, 0.0, 1.0, 0.0, 0.0, 1.0, 0.0, 0.0, 1.0, 0.0, 0.0, 1.0, 0.0, 0.0, 1.0, 0.0, 0.0, -1.0, 0.0, 0.0, -1.0, 0.0, 0.0, -1.0, 0.0, 0.0, -1.0, 0.0, 0.0, -1.0, 0.0, 0.0, -1.0, 0.0, 0.0, 0.0, 1.0, 0.0, 0.0, 1.0, 0.0, 0.0, 1.0, 0.0, 0.0, 1.0, 0.0, 0.0, 1.0, 0.0, 0.0, 1.0, 0.0, 0.0, -1.0, 0.0, 0.0, -1.0, 0.0, 0.0, -1.0, 0.0, 0.0, -1.0, 0.0, 0.0, -1.0, 0.0, 0.0, -1.0])] * 3)])
me_baselogo = bpy.data.meshes.new('baselogo')
me_baselogo.from_pydata([(-4.996, 11.94, -9.597), (-4.996, 11.83, -9.597), (-4.996, 11.94, -13.1), (-4.996, 11.83, -13.1), (-8.846, 11.94, -13.1), (-8.846, 11.83, -13.1), (-8.846, 11.94, -9.597), (-8.846, 11.83, -9.597), (-8.846, 11.94, -13.1), (-8.846, 11.94, -9.597), (-4.996, 11.94, -13.1), (-4.996, 11.94, -9.597), (-8.846, 11.83, -9.597), (-8.846, 11.83, -13.1), (-4.996, 11.83, -9.597), (-4.996, 11.83, -13.1), (-8.846, 11.94, -9.597), (-8.846, 11.83, -9.597), (-4.996, 11.94, -9.597), (-4.996, 11.83, -9.597), (-4.996, 11.94, -13.1), (-4.996, 11.83, -13.1), (-8.846, 11.94, -13.1), (-8.846, 11.83, -13.1)], [], [(0, 1, 2), (1, 3, 2), (4, 5, 6), (5, 7, 6), (8, 9, 10), (9, 11, 10), (12, 13, 14), (13, 15, 14), (16, 17, 18), (17, 19, 18), (20, 21, 22), (21, 23, 22)])
me_baselogo.polygons.foreach_set('use_smooth', [True] * 12)
_uv = me_baselogo.uv_layers.new(name='UVMap')
_uv.uv.foreach_set('vector', [0.0, 1.0, 0.0, 0.0, 1.0, 1.0, 0.0, 0.0, 1.0, 0.0, 1.0, 1.0, 0.0, 1.0, 0.0, 0.0, 1.0, 1.0, 0.0, 0.0, 1.0, 0.0, 1.0, 1.0, 0.0, 1.0, 0.0, 0.0, 1.0, 1.0, 0.0, 0.0, 1.0, 0.0, 1.0, 1.0, 0.0, 1.0, 0.0, 0.0, 1.0, 1.0, 0.0, 0.0, 1.0, 0.0, 1.0, 1.0, 0.0, 1.0, 0.0, 0.0, 1.0, 1.0, 0.0, 0.0, 1.0, 0.0, 1.0, 1.0, 0.0, 1.0, 0.0, 0.0, 1.0, 1.0, 0.0, 0.0, 1.0, 0.0, 1.0, 1.0])
me_baselogo.materials.append(mat_default_obj)
me_baselogo.update()
me_baselogo.normals_split_custom_set([tuple(v) for v in zip(*[iter([1.0, 0.0, 0.0, 1.0, 0.0, 0.0, 1.0, 0.0, 0.0, 1.0, 0.0, 0.0, 1.0, 0.0, 0.0, 1.0, 0.0, 0.0, -1.0, 0.0, 0.0, -1.0, 0.0, 0.0, -1.0, 0.0, 0.0, -1.0, 0.0, 0.0, -1.0, 0.0, 0.0, -1.0, 0.0, 0.0, 0.0, 1.0, 0.0, 0.0, 1.0, 0.0, 0.0, 1.0, 0.0, 0.0, 1.0, 0.0, 0.0, 1.0, 0.0, 0.0, 1.0, 0.0, 0.0, -1.0, 0.0, 0.0, -1.0, 0.0, 0.0, -1.0, 0.0, 0.0, -1.0, 0.0, 0.0, -1.0, 0.0, 0.0, -1.0, 0.0, 0.0, 0.0, 1.0, 0.0, 0.0, 1.0, 0.0, 0.0, 1.0, 0.0, 0.0, 1.0, 0.0, 0.0, 1.0, 0.0, 0.0, 1.0, 0.0, 0.0, -1.0, 0.0, 0.0, -1.0, 0.0, 0.0, -1.0, 0.0, 0.0, -1.0, 0.0, 0.0, -1.0, 0.0, 0.0, -1.0])] * 3)])
me_soporte = bpy.data.meshes.new('soporte')
me_soporte.from_pydata([(-6.887, 14.0, -10.82), (-6.607, 14.0, -10.89), (-6.887, 0.0, -10.82), (-6.607, 0.0, -10.89), (-6.402, 14.0, -11.1), (-6.402, 0.0, -11.1), (-6.327, 14.0, -11.38), (-6.327, 0.0, -11.38), (-6.402, 14.0, -11.66), (-6.402, 0.0, -11.66), (-6.607, 14.0, -11.86), (-6.607, 0.0, -11.86), (-6.887, 14.0, -11.94), (-6.887, 0.0, -11.94), (-7.167, 14.0, -11.86), (-7.167, 0.0, -11.86), (-7.372, 14.0, -11.66), (-7.372, 0.0, -11.66), (-7.447, 14.0, -11.38), (-7.447, 0.0, -11.38), (-7.372, 14.0, -11.1), (-7.372, 0.0, -11.1), (-7.167, 14.0, -10.89), (-7.167, 0.0, -10.89), (-6.887, 14.0, -10.82), (-6.887, 0.0, -10.82)], [], [(0, 1, 2), (3, 2, 1), (1, 4, 3), (5, 3, 4), (4, 6, 5), (7, 5, 6), (6, 8, 7), (9, 7, 8), (8, 10, 9), (11, 9, 10), (10, 12, 11), (13, 11, 12), (12, 14, 13), (15, 13, 14), (14, 16, 15), (17, 15, 16), (16, 18, 17), (19, 17, 18), (18, 20, 19), (21, 19, 20), (20, 22, 21), (23, 21, 22), (22, 24, 23), (25, 23, 24)])
me_soporte.polygons.foreach_set('use_smooth', [True] * 24)
_uv = me_soporte.uv_layers.new(name='UVMap')
_uv.uv.foreach_set('vector', [0.0, 0.0, 0.08333, 0.0, 0.0, 1.0, 0.08333, 1.0, 0.0, 1.0, 0.08333, 0.0, 0.08333, 0.0, 0.1667, 0.0, 0.08333, 1.0, 0.1667, 1.0, 0.08333, 1.0, 0.1667, 0.0, 0.1667, 0.0, 0.25, 0.0, 0.1667, 1.0, 0.25, 1.0, 0.1667, 1.0, 0.25, 0.0, 0.25, 0.0, 0.3333, 0.0, 0.25, 1.0, 0.3333, 1.0, 0.25, 1.0, 0.3333, 0.0, 0.3333, 0.0, 0.4167, 0.0, 0.3333, 1.0, 0.4167, 1.0, 0.3333, 1.0, 0.4167, 0.0, 0.4167, 0.0, 0.5, 0.0, 0.4167, 1.0, 0.5, 1.0, 0.4167, 1.0, 0.5, 0.0, 0.5, 0.0, 0.5833, 0.0, 0.5, 1.0, 0.5833, 1.0, 0.5, 1.0, 0.5833, 0.0, 0.5833, 0.0, 0.6667, 0.0, 0.5833, 1.0, 0.6667, 1.0, 0.5833, 1.0, 0.6667, 0.0, 0.6667, 0.0, 0.75, 0.0, 0.6667, 1.0, 0.75, 1.0, 0.6667, 1.0, 0.75, 0.0, 0.75, 0.0, 0.8333, 0.0, 0.75, 1.0, 0.8333, 1.0, 0.75, 1.0, 0.8333, 0.0, 0.8333, 0.0, 0.9167, 0.0, 0.8333, 1.0, 0.9167, 1.0, 0.8333, 1.0, 0.9167, 0.0, 0.9167, 0.0, 1.0, 0.0, 0.9167, 1.0, 1.0, 1.0, 0.9167, 1.0, 1.0, 0.0])
me_soporte.materials.append(mat_default_obj)
me_soporte.update()
me_soporte.normals_split_custom_set([tuple(v) for v in zip(*[iter([-6.661e-06, 0.0, -1.0, -0.5, 0.0, -0.866, -1.34e-05, -1.131e-08, -1.0, -0.5, 0.0, -0.866, -1.34e-05, -1.131e-08, -1.0, -0.5, 0.0, -0.866, -0.5, 0.0, -0.866, -0.866, 0.0, -0.5, -0.5, 0.0, -0.866, -0.866, 0.0, -0.5, -0.5, 0.0, -0.866, -0.866, 0.0, -0.5, -0.866, 0.0, -0.5, -1.0, 0.0, -6.482e-07, -0.866, 0.0, -0.5, -1.0, 0.0, 6.482e-07, -0.866, 0.0, -0.5, -1.0, 0.0, -6.482e-07, -1.0, 0.0, -6.482e-07, -0.866, 0.0, 0.5, -1.0, 0.0, 6.482e-07, -0.866, 0.0, 0.5, -1.0, 0.0, 6.482e-07, -0.866, 0.0, 0.5, -0.866, 0.0, 0.5, -0.5, 0.0, 0.866, -0.866, 0.0, 0.5, -0.5, 0.0, 0.866, -0.866, 0.0, 0.5, -0.5, 0.0, 0.866, -0.5, 0.0, 0.866, -8.996e-06, 0.0, 1.0, -0.5, 0.0, 0.866, 8.574e-06, 0.0, 1.0, -0.5, 0.0, 0.866, -8.996e-06, 0.0, 1.0, -8.996e-06, 0.0, 1.0, 0.5, 0.0, 0.866, 8.574e-06, 0.0, 1.0, 0.5, 0.0, 0.866, 8.574e-06, 0.0, 1.0, 0.5, 0.0, 0.866, 0.5, 0.0, 0.866, 0.866, 0.0, 0.5, 0.5, 0.0, 0.866, 0.866, 0.0, 0.5, 0.5, 0.0, 0.866, 0.866, 0.0, 0.5, 0.866, 0.0, 0.5, 1.0, 0.0, 6.58e-07, 0.866, 0.0, 0.5, 1.0, 0.0, -6.58e-07, 0.866, 0.0, 0.5, 1.0, 0.0, 6.58e-07, 1.0, 0.0, 6.58e-07, 0.866, 0.0, -0.5, 1.0, 0.0, -6.58e-07, 0.866, 0.0, -0.5, 1.0, 0.0, -6.58e-07, 0.866, 0.0, -0.5, 0.866, 0.0, -0.5, 0.5, 0.0, -0.866, 0.866, 0.0, -0.5, 0.5, 0.0, -0.866, 0.866, 0.0, -0.5, 0.5, 0.0, -0.866, 0.5, 0.0, -0.866, 1.34e-05, 1.131e-08, -1.0, 0.5, 0.0, -0.866, 6.661e-06, 0.0, -1.0, 0.5, 0.0, -0.866, 1.34e-05, 1.131e-08, -1.0])] * 3)])
me_logo_000 = bpy.data.meshes.new('logo.000')
me_logo_000.from_pydata([(-17.45, 11.54, 1.772), (-17.45, 9.786, 1.772), (-17.45, 11.54, -1.728), (-17.45, 9.786, -1.728), (-17.57, 11.54, -1.728), (-17.57, 9.786, -1.728), (-17.57, 11.54, 1.772), (-17.57, 9.786, 1.772), (-17.57, 11.54, -1.728), (-17.57, 11.54, 1.772), (-17.45, 11.54, -1.728), (-17.45, 11.54, 1.772), (-17.57, 9.786, 1.772), (-17.57, 9.786, -1.728), (-17.45, 9.786, 1.772), (-17.45, 9.786, -1.728), (-17.57, 11.54, 1.772), (-17.57, 9.786, 1.772), (-17.45, 11.54, 1.772), (-17.45, 9.786, 1.772), (-17.45, 11.54, -1.728), (-17.45, 9.786, -1.728), (-17.57, 11.54, -1.728), (-17.57, 9.786, -1.728)], [], [(0, 1, 2), (1, 3, 2), (4, 5, 6), (5, 7, 6), (8, 9, 10), (9, 11, 10), (12, 13, 14), (13, 15, 14), (16, 17, 18), (17, 19, 18), (20, 21, 22), (21, 23, 22)])
me_logo_000.polygons.foreach_set('use_smooth', [True] * 12)
_uv = me_logo_000.uv_layers.new(name='UVMap')
_uv.uv.foreach_set('vector', [0.0, 1.0, 0.0, 0.0, 1.0, 1.0, 0.0, 0.0, 1.0, 0.0, 1.0, 1.0, 0.0, 1.0, 0.0, 0.0, 1.0, 1.0, 0.0, 0.0, 1.0, 0.0, 1.0, 1.0, 0.0, 1.0, 0.0, 0.0, 1.0, 1.0, 0.0, 0.0, 1.0, 0.0, 1.0, 1.0, 0.0, 1.0, 0.0, 0.0, 1.0, 1.0, 0.0, 0.0, 1.0, 0.0, 1.0, 1.0, 0.0, 1.0, 0.0, 0.0, 1.0, 1.0, 0.0, 0.0, 1.0, 0.0, 1.0, 1.0, 0.0, 1.0, 0.0, 0.0, 1.0, 1.0, 0.0, 0.0, 1.0, 0.0, 1.0, 1.0])
me_logo_000.materials.append(mat_default_obj)
me_logo_000.update()
me_logo_000.normals_split_custom_set([tuple(v) for v in zip(*[iter([1.0, 0.0, 0.0, 1.0, 0.0, 0.0, 1.0, 0.0, 0.0, 1.0, 0.0, 0.0, 1.0, 0.0, 0.0, 1.0, 0.0, 0.0, -1.0, 0.0, 0.0, -1.0, 0.0, 0.0, -1.0, 0.0, 0.0, -1.0, 0.0, 0.0, -1.0, 0.0, 0.0, -1.0, 0.0, 0.0, 0.0, 1.0, 0.0, 0.0, 1.0, 0.0, 0.0, 1.0, 0.0, 0.0, 1.0, 0.0, 0.0, 1.0, 0.0, 0.0, 1.0, 0.0, 0.0, -1.0, 0.0, 0.0, -1.0, 0.0, 0.0, -1.0, 0.0, 0.0, -1.0, 0.0, 0.0, -1.0, 0.0, 0.0, -1.0, 0.0, 0.0, 0.0, 1.0, 0.0, 0.0, 1.0, 0.0, 0.0, 1.0, 0.0, 0.0, 1.0, 0.0, 0.0, 1.0, 0.0, 0.0, 1.0, 0.0, 0.0, -1.0, 0.0, 0.0, -1.0, 0.0, 0.0, -1.0, 0.0, 0.0, -1.0, 0.0, 0.0, -1.0, 0.0, 0.0, -1.0])] * 3)])
me_precios = bpy.data.meshes.new('precios')
me_precios.from_pydata([(-11.85, 5.474, 11.73), (-11.85, 0.05485, 11.73), (-13.84, 5.474, 10.77), (-13.84, 0.05485, 10.77), (-13.98, 5.474, 11.06), (-13.98, 0.05485, 11.06), (-11.99, 5.474, 12.03), (-11.99, 0.05485, 12.03), (-13.98, 5.474, 11.06), (-11.99, 5.474, 12.03), (-13.84, 5.474, 10.77), (-11.85, 5.474, 11.73), (-11.99, 0.05485, 12.03), (-13.98, 0.05485, 11.06), (-11.85, 0.05485, 11.73), (-13.84, 0.05485, 10.77), (-11.99, 5.474, 12.03), (-11.99, 0.05485, 12.03), (-11.85, 5.474, 11.73), (-11.85, 0.05485, 11.73), (-13.84, 5.474, 10.77), (-13.84, 0.05485, 10.77), (-13.98, 5.474, 11.06), (-13.98, 0.05485, 11.06)], [], [(0, 1, 2), (1, 3, 2), (4, 5, 6), (5, 7, 6), (8, 9, 10), (9, 11, 10), (12, 13, 14), (13, 15, 14), (16, 17, 18), (17, 19, 18), (20, 21, 22), (21, 23, 22)])
me_precios.polygons.foreach_set('use_smooth', [True] * 12)
_uv = me_precios.uv_layers.new(name='UVMap')
_uv.uv.foreach_set('vector', [0.0, 1.0, 0.0, 0.0, 1.0, 1.0, 0.0, 0.0, 1.0, 0.0, 1.0, 1.0, 0.0, 1.0, 0.0, 0.0, 1.0, 1.0, 0.0, 0.0, 1.0, 0.0, 1.0, 1.0, 0.0, 1.0, 0.0, 0.0, 1.0, 1.0, 0.0, 0.0, 1.0, 0.0, 1.0, 1.0, 0.0, 1.0, 0.0, 0.0, 1.0, 1.0, 0.0, 0.0, 1.0, 0.0, 1.0, 1.0, 0.0, 1.0, 0.0, 0.0, 1.0, 1.0, 0.0, 0.0, 1.0, 0.0, 1.0, 1.0, 0.0, 1.0, 0.0, 0.0, 1.0, 1.0, 0.0, 0.0, 1.0, 0.0, 1.0, 1.0])
me_precios.materials.append(mat_default_obj)
me_precios.update()
me_precios.normals_split_custom_set([tuple(v) for v in zip(*[iter([0.4368, 0.0, -0.8996, 0.4368, 0.0, -0.8996, 0.4368, 0.0, -0.8996, 0.4368, 0.0, -0.8996, 0.4368, 0.0, -0.8996, 0.4368, 0.0, -0.8996, -0.4368, 0.0, 0.8996, -0.4368, 0.0, 0.8996, -0.4368, 0.0, 0.8996, -0.4368, 0.0, 0.8996, -0.4368, 0.0, 0.8996, -0.4368, 0.0, 0.8996, 0.0, 1.0, 0.0, 0.0, 1.0, -2.383e-06, 0.0, 1.0, -2.448e-07, 0.0, 1.0, -2.383e-06, 0.0, 1.0, -2.627e-06, 0.0, 1.0, -2.448e-07, 0.0, -1.0, 2.053e-08, 0.0, -1.0, -1.67e-08, 0.0, -1.0, 1.67e-08, 0.0, -1.0, -1.67e-08, 0.0, -1.0, -2.053e-08, 0.0, -1.0, 1.67e-08, 0.8996, 0.0, 0.4368, 0.8996, 0.0, 0.4368, 0.8996, 0.0, 0.4368, 0.8996, 0.0, 0.4368, 0.8996, 0.0, 0.4368, 0.8996, 0.0, 0.4368, -0.8996, 0.0, -0.4368, -0.8996, 0.0, -0.4368, -0.8996, 0.0, -0.4368, -0.8996, 0.0, -0.4368, -0.8996, 0.0, -0.4368, -0.8996, 0.0, -0.4368])] * 3)])
me_box = bpy.data.meshes.new('Box')
me_box.from_pydata([(9.972, 0.6496, 6.4), (9.972, 0.05044, 6.4), (9.972, 0.6496, 5.202), (9.972, 0.05044, 5.202), (-9.972, 0.6496, 5.202), (-9.972, 0.05044, 5.202), (-9.972, 0.6496, 6.4), (-9.972, 0.05044, 6.4), (-9.972, 0.6496, 5.202), (-9.972, 0.6496, 6.4), (9.972, 0.6496, 5.202), (9.972, 0.6496, 6.4), (-9.972, 0.05044, 6.4), (-9.972, 0.05044, 5.202), (9.972, 0.05044, 6.4), (9.972, 0.05044, 5.202), (-9.972, 0.6496, 6.4), (-9.972, 0.05044, 6.4), (9.972, 0.6496, 6.4), (9.972, 0.05044, 6.4), (9.972, 0.6496, 5.202), (9.972, 0.05044, 5.202), (-9.972, 0.6496, 5.202), (-9.972, 0.05044, 5.202)], [], [(0, 1, 2), (1, 3, 2), (4, 5, 6), (5, 7, 6), (8, 9, 10), (9, 11, 10), (12, 13, 14), (13, 15, 14), (16, 17, 18), (17, 19, 18), (20, 21, 22), (21, 23, 22)])
me_box.polygons.foreach_set('use_smooth', [True] * 12)
_uv = me_box.uv_layers.new(name='UVMap')
_uv.uv.foreach_set('vector', [0.0, 1.0, 0.0, 0.0, 1.0, 1.0, 0.0, 0.0, 1.0, 0.0, 1.0, 1.0, 0.0, 1.0, 0.0, 0.0, 1.0, 1.0, 0.0, 0.0, 1.0, 0.0, 1.0, 1.0, 0.0, 1.0, 0.0, 0.0, 1.0, 1.0, 0.0, 0.0, 1.0, 0.0, 1.0, 1.0, 0.0, 1.0, 0.0, 0.0, 1.0, 1.0, 0.0, 0.0, 1.0, 0.0, 1.0, 1.0, 0.0, 1.0, 0.0, 0.0, 1.0, 1.0, 0.0, 0.0, 1.0, 0.0, 1.0, 1.0, 0.0, 1.0, 0.0, 0.0, 1.0, 1.0, 0.0, 0.0, 1.0, 0.0, 1.0, 1.0])
me_box.materials.append(mat_default_obj)
me_box.update()
me_box.normals_split_custom_set([tuple(v) for v in zip(*[iter([1.0, 0.0, 0.0, 1.0, 0.0, 0.0, 1.0, 0.0, 0.0, 1.0, 0.0, 0.0, 1.0, 0.0, 0.0, 1.0, 0.0, 0.0, -1.0, 0.0, 0.0, -1.0, 0.0, 0.0, -1.0, 0.0, 0.0, -1.0, 0.0, 0.0, -1.0, 0.0, 0.0, -1.0, 0.0, 0.0, 0.0, 1.0, 0.0, 0.0, 1.0, 0.0, 0.0, 1.0, 0.0, 0.0, 1.0, 0.0, 0.0, 1.0, 0.0, 0.0, 1.0, 0.0, 0.0, -1.0, 0.0, 0.0, -1.0, 0.0, 0.0, -1.0, 0.0, 0.0, -1.0, 0.0, 0.0, -1.0, 0.0, 0.0, -1.0, 0.0, 0.0, 0.0, 1.0, 0.0, 0.0, 1.0, 0.0, 0.0, 1.0, 0.0, 0.0, 1.0, 0.0, 0.0, 1.0, 0.0, 0.0, 1.0, 0.0, 0.0, -1.0, 0.0, 0.0, -1.0, 0.0, 0.0, -1.0, 0.0, 0.0, -1.0, 0.0, 0.0, -1.0, 0.0, 0.0, -1.0])] * 3)])
me_box_000 = bpy.data.meshes.new('Box.000')
me_box_000.from_pydata([(9.972, 0.6496, -5.327), (9.972, 0.05044, -5.327), (9.972, 0.6496, -6.525), (9.972, 0.05044, -6.525), (-9.972, 0.6496, -6.525), (-9.972, 0.05044, -6.525), (-9.972, 0.6496, -5.327), (-9.972, 0.05044, -5.327), (-9.972, 0.6496, -6.525), (-9.972, 0.6496, -5.327), (9.972, 0.6496, -6.525), (9.972, 0.6496, -5.327), (-9.972, 0.05044, -5.327), (-9.972, 0.05044, -6.525), (9.972, 0.05044, -5.327), (9.972, 0.05044, -6.525), (-9.972, 0.6496, -5.327), (-9.972, 0.05044, -5.327), (9.972, 0.6496, -5.327), (9.972, 0.05044, -5.327), (9.972, 0.6496, -6.525), (9.972, 0.05044, -6.525), (-9.972, 0.6496, -6.525), (-9.972, 0.05044, -6.525)], [], [(0, 1, 2), (1, 3, 2), (4, 5, 6), (5, 7, 6), (8, 9, 10), (9, 11, 10), (12, 13, 14), (13, 15, 14), (16, 17, 18), (17, 19, 18), (20, 21, 22), (21, 23, 22)])
me_box_000.polygons.foreach_set('use_smooth', [True] * 12)
_uv = me_box_000.uv_layers.new(name='UVMap')
_uv.uv.foreach_set('vector', [0.0, 1.0, 0.0, 0.0, 1.0, 1.0, 0.0, 0.0, 1.0, 0.0, 1.0, 1.0, 0.0, 1.0, 0.0, 0.0, 1.0, 1.0, 0.0, 0.0, 1.0, 0.0, 1.0, 1.0, 0.0, 1.0, 0.0, 0.0, 1.0, 1.0, 0.0, 0.0, 1.0, 0.0, 1.0, 1.0, 0.0, 1.0, 0.0, 0.0, 1.0, 1.0, 0.0, 0.0, 1.0, 0.0, 1.0, 1.0, 0.0, 1.0, 0.0, 0.0, 1.0, 1.0, 0.0, 0.0, 1.0, 0.0, 1.0, 1.0, 0.0, 1.0, 0.0, 0.0, 1.0, 1.0, 0.0, 0.0, 1.0, 0.0, 1.0, 1.0])
me_box_000.materials.append(mat_default_obj)
me_box_000.update()
me_box_000.normals_split_custom_set([tuple(v) for v in zip(*[iter([1.0, 0.0, 0.0, 1.0, 0.0, 0.0, 1.0, 0.0, 0.0, 1.0, 0.0, 0.0, 1.0, 0.0, 0.0, 1.0, 0.0, 0.0, -1.0, 0.0, 0.0, -1.0, 0.0, 0.0, -1.0, 0.0, 0.0, -1.0, 0.0, 0.0, -1.0, 0.0, 0.0, -1.0, 0.0, 0.0, 0.0, 1.0, 0.0, 0.0, 1.0, 0.0, 0.0, 1.0, 0.0, 0.0, 1.0, 0.0, 0.0, 1.0, 0.0, 0.0, 1.0, 0.0, 0.0, -1.0, 0.0, 0.0, -1.0, 0.0, 0.0, -1.0, 0.0, 0.0, -1.0, 0.0, 0.0, -1.0, 0.0, 0.0, -1.0, 0.0, 0.0, 0.0, 1.0, 0.0, 0.0, 1.0, 0.0, 0.0, 1.0, 0.0, 0.0, 1.0, 0.0, 0.0, 1.0, 0.0, 0.0, 1.0, 0.0, 0.0, -1.0, 0.0, 0.0, -1.0, 0.0, 0.0, -1.0, 0.0, 0.0, -1.0, 0.0, 0.0, -1.0, 0.0, 0.0, -1.0])] * 3)])
me_surtidor1 = bpy.data.meshes.new('surtidor1')
me_surtidor1.from_pydata([(0.0417, 5.786, -6.233), (0.0417, 0.2344, -6.233), (-2.889, 5.786, -6.232), (-2.889, 0.2344, -6.232), (-2.888, 5.786, -5.532), (-2.888, 0.2344, -5.532), (0.04212, 5.786, -5.533), (0.04212, 0.2344, -5.533), (-2.888, 5.786, -5.532), (0.04212, 5.786, -5.533), (-2.889, 5.786, -6.232), (0.0417, 5.786, -6.233), (0.04212, 0.2344, -5.533), (-2.888, 0.2344, -5.532), (0.0417, 0.2344, -6.233), (-2.889, 0.2344, -6.232), (0.04212, 5.786, -5.533), (0.04212, 0.2344, -5.533), (0.0417, 5.786, -6.233), (0.0417, 0.2344, -6.233), (-2.889, 5.786, -6.232), (-2.889, 0.2344, -6.232), (-2.888, 5.786, -5.532), (-2.888, 0.2344, -5.532)], [], [(0, 1, 2), (1, 3, 2), (4, 5, 6), (5, 7, 6), (8, 9, 10), (9, 11, 10), (12, 13, 14), (13, 15, 14), (16, 17, 18), (17, 19, 18), (20, 21, 22), (21, 23, 22)])
me_surtidor1.polygons.foreach_set('use_smooth', [True] * 12)
_uv = me_surtidor1.uv_layers.new(name='UVMap')
_uv.uv.foreach_set('vector', [0.0, 1.0, 0.0, 0.0, 1.0, 1.0, 0.0, 0.0, 1.0, 0.0, 1.0, 1.0, 0.0, 1.0, 0.0, 0.0, 1.0, 1.0, 0.0, 0.0, 1.0, 0.0, 1.0, 1.0, 0.0, 1.0, 0.0, 0.0, 1.0, 1.0, 0.0, 0.0, 1.0, 0.0, 1.0, 1.0, 0.0, 1.0, 0.0, 0.0, 1.0, 1.0, 0.0, 0.0, 1.0, 0.0, 1.0, 1.0, 0.0, 1.0, 0.0, 0.0, 1.0, 1.0, 0.0, 0.0, 1.0, 0.0, 1.0, 1.0, 0.0, 1.0, 0.0, 0.0, 1.0, 1.0, 0.0, 0.0, 1.0, 0.0, 1.0, 1.0])
me_surtidor1.materials.append(mat_default_obj)
me_surtidor1.update()
me_surtidor1.normals_split_custom_set([tuple(v) for v in zip(*[iter([-0.0005983, 0.0, -1.0, -0.000598, 0.0, -1.0, -0.0005982, 0.0, -1.0, -0.000598, 0.0, -1.0, -0.0005979, 0.0, -1.0, -0.0005982, 0.0, -1.0, 0.0005983, 0.0, 1.0, 0.0005979, 0.0, 1.0, 0.0005981, 0.0, 1.0, 0.0005979, 0.0, 1.0, 0.0005976, 0.0, 1.0, 0.0005981, 0.0, 1.0, 0.0, 1.0, 0.0, 0.0, 1.0, 1.582e-06, 0.0, 1.0, 2.775e-07, 0.0, 1.0, 1.582e-06, 0.0, 1.0, 1.86e-06, 0.0, 1.0, 2.775e-07, 0.0, -1.0, -5.811e-08, 0.0, -1.0, 4.077e-08, 0.0, -1.0, -4.077e-08, 0.0, -1.0, 4.077e-08, 0.0, -1.0, 5.811e-08, 0.0, -1.0, -4.077e-08, 1.0, 0.0, -0.0005981, 1.0, 0.0, -0.0005981, 1.0, 0.0, -0.0005981, 1.0, 0.0, -0.0005981, 1.0, 0.0, -0.0005981, 1.0, 0.0, -0.0005981, -1.0, 0.0, 0.0005977, -1.0, 0.0, 0.0005977, -1.0, 0.0, 0.0005977, -1.0, 0.0, 0.0005977, -1.0, 0.0, 0.0005977, -1.0, 0.0, 0.0005977])] * 3)])
me_surtidor2 = bpy.data.meshes.new('surtidor2')
me_surtidor2.from_pydata([(0.0417, 5.786, 5.265), (0.0417, 0.2344, 5.265), (-2.889, 5.786, 5.266), (-2.889, 0.2344, 5.266), (-2.888, 5.786, 5.966), (-2.888, 0.2344, 5.966), (0.04212, 5.786, 5.965), (0.04212, 0.2344, 5.965), (-2.888, 5.786, 5.966), (0.04212, 5.786, 5.965), (-2.889, 5.786, 5.266), (0.0417, 5.786, 5.265), (0.04212, 0.2344, 5.965), (-2.888, 0.2344, 5.966), (0.0417, 0.2344, 5.265), (-2.889, 0.2344, 5.266), (0.04212, 5.786, 5.965), (0.04212, 0.2344, 5.965), (0.0417, 5.786, 5.265), (0.0417, 0.2344, 5.265), (-2.889, 5.786, 5.266), (-2.889, 0.2344, 5.266), (-2.888, 5.786, 5.966), (-2.888, 0.2344, 5.966)], [], [(0, 1, 2), (1, 3, 2), (4, 5, 6), (5, 7, 6), (8, 9, 10), (9, 11, 10), (12, 13, 14), (13, 15, 14), (16, 17, 18), (17, 19, 18), (20, 21, 22), (21, 23, 22)])
me_surtidor2.polygons.foreach_set('use_smooth', [True] * 12)
_uv = me_surtidor2.uv_layers.new(name='UVMap')
_uv.uv.foreach_set('vector', [0.0, 1.0, 0.0, 0.0, 1.0, 1.0, 0.0, 0.0, 1.0, 0.0, 1.0, 1.0, 0.0, 1.0, 0.0, 0.0, 1.0, 1.0, 0.0, 0.0, 1.0, 0.0, 1.0, 1.0, 0.0, 1.0, 0.0, 0.0, 1.0, 1.0, 0.0, 0.0, 1.0, 0.0, 1.0, 1.0, 0.0, 1.0, 0.0, 0.0, 1.0, 1.0, 0.0, 0.0, 1.0, 0.0, 1.0, 1.0, 0.0, 1.0, 0.0, 0.0, 1.0, 1.0, 0.0, 0.0, 1.0, 0.0, 1.0, 1.0, 0.0, 1.0, 0.0, 0.0, 1.0, 1.0, 0.0, 0.0, 1.0, 0.0, 1.0, 1.0])
me_surtidor2.materials.append(mat_default_obj)
me_surtidor2.update()
me_surtidor2.normals_split_custom_set([tuple(v) for v in zip(*[iter([-0.0005979, 0.0, -1.0, -0.000598, 0.0, -1.0, -0.0005979, 0.0, -1.0, -0.000598, 0.0, -1.0, -0.0005981, 0.0, -1.0, -0.0005979, 0.0, -1.0, 0.0005983, 0.0, 1.0, 0.0005983, 0.0, 1.0, 0.0005983, 0.0, 1.0, 0.0005983, 0.0, 1.0, 0.0005983, 0.0, 1.0, 0.0005983, 0.0, 1.0, 0.0, 1.0, 0.0, 0.0, 1.0, 1.582e-06, 0.0, 1.0, 2.775e-07, 0.0, 1.0, 1.582e-06, 0.0, 1.0, 1.86e-06, 0.0, 1.0, 2.775e-07, 0.0, -1.0, -5.811e-08, 0.0, -1.0, 4.077e-08, 0.0, -1.0, -4.077e-08, 0.0, -1.0, 4.077e-08, 0.0, -1.0, 5.811e-08, 0.0, -1.0, -4.077e-08, 1.0, 0.0, -0.0005981, 1.0, 0.0, -0.0005981, 1.0, 0.0, -0.0005981, 1.0, 0.0, -0.0005981, 1.0, 0.0, -0.0005981, 1.0, 0.0, -0.0005981, -1.0, 0.0, 0.0005977, -1.0, 0.0, 0.0005977, -1.0, 0.0, 0.0005977, -1.0, 0.0, 0.0005977, -1.0, 0.0, 0.0005977, -1.0, 0.0, 0.0005977])] * 3)])

# ---- objects
ob_light = bpy.data.objects.new('Light', light_light)
ob_camera = bpy.data.objects.new('Camera', cam_camera)
ob_techo = bpy.data.objects.new('techo', me_techo)
ob_columna1 = bpy.data.objects.new('columna1', me_columna1)
ob_piso = bpy.data.objects.new('piso', me_piso)
ob_columna2 = bpy.data.objects.new('columna2', me_columna2)
ob_columna5 = bpy.data.objects.new('columna5', me_columna5)
ob_columna3 = bpy.data.objects.new('columna3', me_columna3)
ob_columna4 = bpy.data.objects.new('columna4', me_columna4)
ob_columna6 = bpy.data.objects.new('columna6', me_columna6)
ob_logo = bpy.data.objects.new('logo', me_logo)
ob_baselogo = bpy.data.objects.new('baselogo', me_baselogo)
ob_soporte = bpy.data.objects.new('soporte', me_soporte)
ob_logo_000 = bpy.data.objects.new('logo.000', me_logo_000)
ob_precios = bpy.data.objects.new('precios', me_precios)
ob_box = bpy.data.objects.new('Box', me_box)
ob_box_000 = bpy.data.objects.new('Box.000', me_box_000)
ob_surtidor1 = bpy.data.objects.new('surtidor1', me_surtidor1)
ob_surtidor2 = bpy.data.objects.new('surtidor2', me_surtidor2)

# ---- transforms, parenting, visibility, modifiers, constraints
ob_light.location = (4.076, 1.005, 5.904)
ob_light.rotation_euler = (0.6503, 0.05522, 1.866)
ob_light.lock_rotations_4d = False
ob_light.empty_display_type = 'ARROWS'
ob_light.color = (0.0, 0.0, 0.0, 0.0)
ob_light.lineart.crease_threshold = 0.0
ob_camera.location = (7.359, -6.926, 4.958)
ob_camera.rotation_euler = (1.109, 0.0, 0.8149)
ob_camera.lock_rotations_4d = False
ob_camera.empty_display_type = 'ARROWS'
ob_camera.color = (0.0, 0.0, 0.0, 0.0)
ob_camera.display_type = 'WIRE'
ob_camera.lineart.crease_threshold = 0.0
ob_techo.location = (0.0, 0.0, 0.0)
ob_techo.rotation_euler = (1.571, -0.0, 0.0)
ob_columna1.location = (0.0, 0.0, 0.0)
ob_columna1.rotation_euler = (1.571, -0.0, 0.0)
ob_piso.location = (0.0, 0.0, 0.0)
ob_piso.rotation_euler = (1.571, -0.0, 0.0)
ob_columna2.location = (0.0, 0.0, 0.0)
ob_columna2.rotation_euler = (1.571, -0.0, 0.0)
ob_columna5.location = (0.0, 0.0, 0.0)
ob_columna5.rotation_euler = (1.571, -0.0, 0.0)
ob_columna3.location = (0.0, 0.0, 0.0)
ob_columna3.rotation_euler = (1.571, -0.0, 0.0)
ob_columna4.location = (0.0, 0.0, 0.0)
ob_columna4.rotation_euler = (1.571, -0.0, 0.0)
ob_columna6.location = (0.0, 0.0, 0.0)
ob_columna6.rotation_euler = (1.571, -0.0, 0.0)
ob_logo.location = (0.0, 0.0, 0.0)
ob_logo.rotation_euler = (1.571, -0.0, 0.0)
ob_baselogo.location = (0.0, 0.0, 0.0)
ob_baselogo.rotation_euler = (1.571, -0.0, 0.0)
ob_soporte.location = (0.0, 0.0, 0.0)
ob_soporte.rotation_euler = (1.571, -0.0, 0.0)
ob_logo_000.location = (0.0, 0.0, 0.0)
ob_logo_000.rotation_euler = (1.571, -0.0, 0.0)
ob_precios.location = (0.0, 0.0, 0.0)
ob_precios.rotation_euler = (1.571, -0.0, 0.0)
ob_box.location = (0.0, 0.0, 0.0)
ob_box.rotation_euler = (1.571, -0.0, 0.0)
ob_box_000.location = (0.0, 0.0, 0.0)
ob_box_000.rotation_euler = (1.571, -0.0, 0.0)
ob_surtidor1.location = (0.0, 0.0, 0.0)
ob_surtidor1.rotation_euler = (1.571, -0.0, 0.0)
ob_surtidor2.location = (0.0, 0.0, 0.0)
ob_surtidor2.rotation_euler = (1.571, -0.0, 0.0)

# ---- collection membership
col_collection.objects.link(ob_light)
col_collection.objects.link(ob_camera)
col_collection.objects.link(ob_techo)
col_collection.objects.link(ob_columna1)
col_collection.objects.link(ob_piso)
col_collection.objects.link(ob_columna2)
col_collection.objects.link(ob_columna5)
col_collection.objects.link(ob_columna3)
col_collection.objects.link(ob_columna4)
col_collection.objects.link(ob_columna6)
col_collection.objects.link(ob_logo)
col_collection.objects.link(ob_baselogo)
col_collection.objects.link(ob_soporte)
col_collection.objects.link(ob_logo_000)
col_collection.objects.link(ob_precios)
col_collection.objects.link(ob_box)
col_collection.objects.link(ob_box_000)
col_collection.objects.link(ob_surtidor1)
col_collection.objects.link(ob_surtidor2)

# ---- scene / render settings (as saved in the file)
scene.camera = ob_camera
scene.frame_start = 1; scene.frame_end = 250; scene.frame_set(1)
scene.render.engine = 'BLENDER_EEVEE_NEXT'
scene.cycles.sampling_pattern = 'TABULATED_SOBOL'
scene.cycles.use_light_tree = False
scene.view_settings.view_transform = 'Filmic'
bpy.context.view_layer.update()
